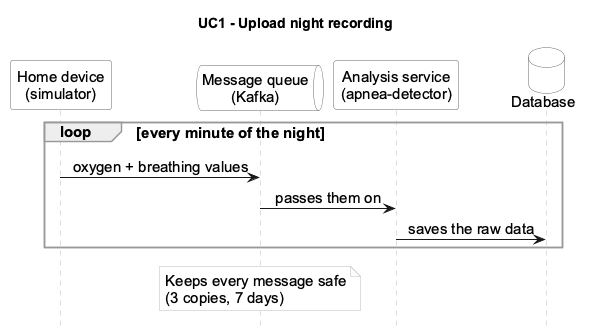

The diagram above was rendered by PlantUML. Its source (embedded in the PNG):
@startuml UC1
skinparam shadowing false
skinparam defaultFontName Arial
skinparam defaultFontSize 15
skinparam sequenceMessageAlign center
skinparam sequence {
  LifeLineBorderColor #BBBBBB
  ParticipantBorderColor #666666
  ParticipantBackgroundColor #FFFFFF
  ActorBorderColor #666666
  ActorBackgroundColor #FFFFFF
  GroupBorderColor #999999
}
skinparam database {
  BorderColor #666666
  BackgroundColor #FFFFFF
}
skinparam queue {
  BorderColor #666666
  BackgroundColor #FFFFFF
}
skinparam note {
  BorderColor #BBBBBB
  BackgroundColor #FFFFFF
}
hide footbox
title UC1 - Upload night recording

participant "Home device\n(simulator)" as SIM
queue "Message queue\n(Kafka)" as K
participant "Analysis service\n(apnea-detector)" as DET
database "Database" as DB

loop every minute of the night
  SIM -> K : oxygen + breathing values
  K -> DET : passes them on
  DET -> DB : saves the raw data
end

note over K : Keeps every message safe\n(3 copies, 7 days)
@enduml